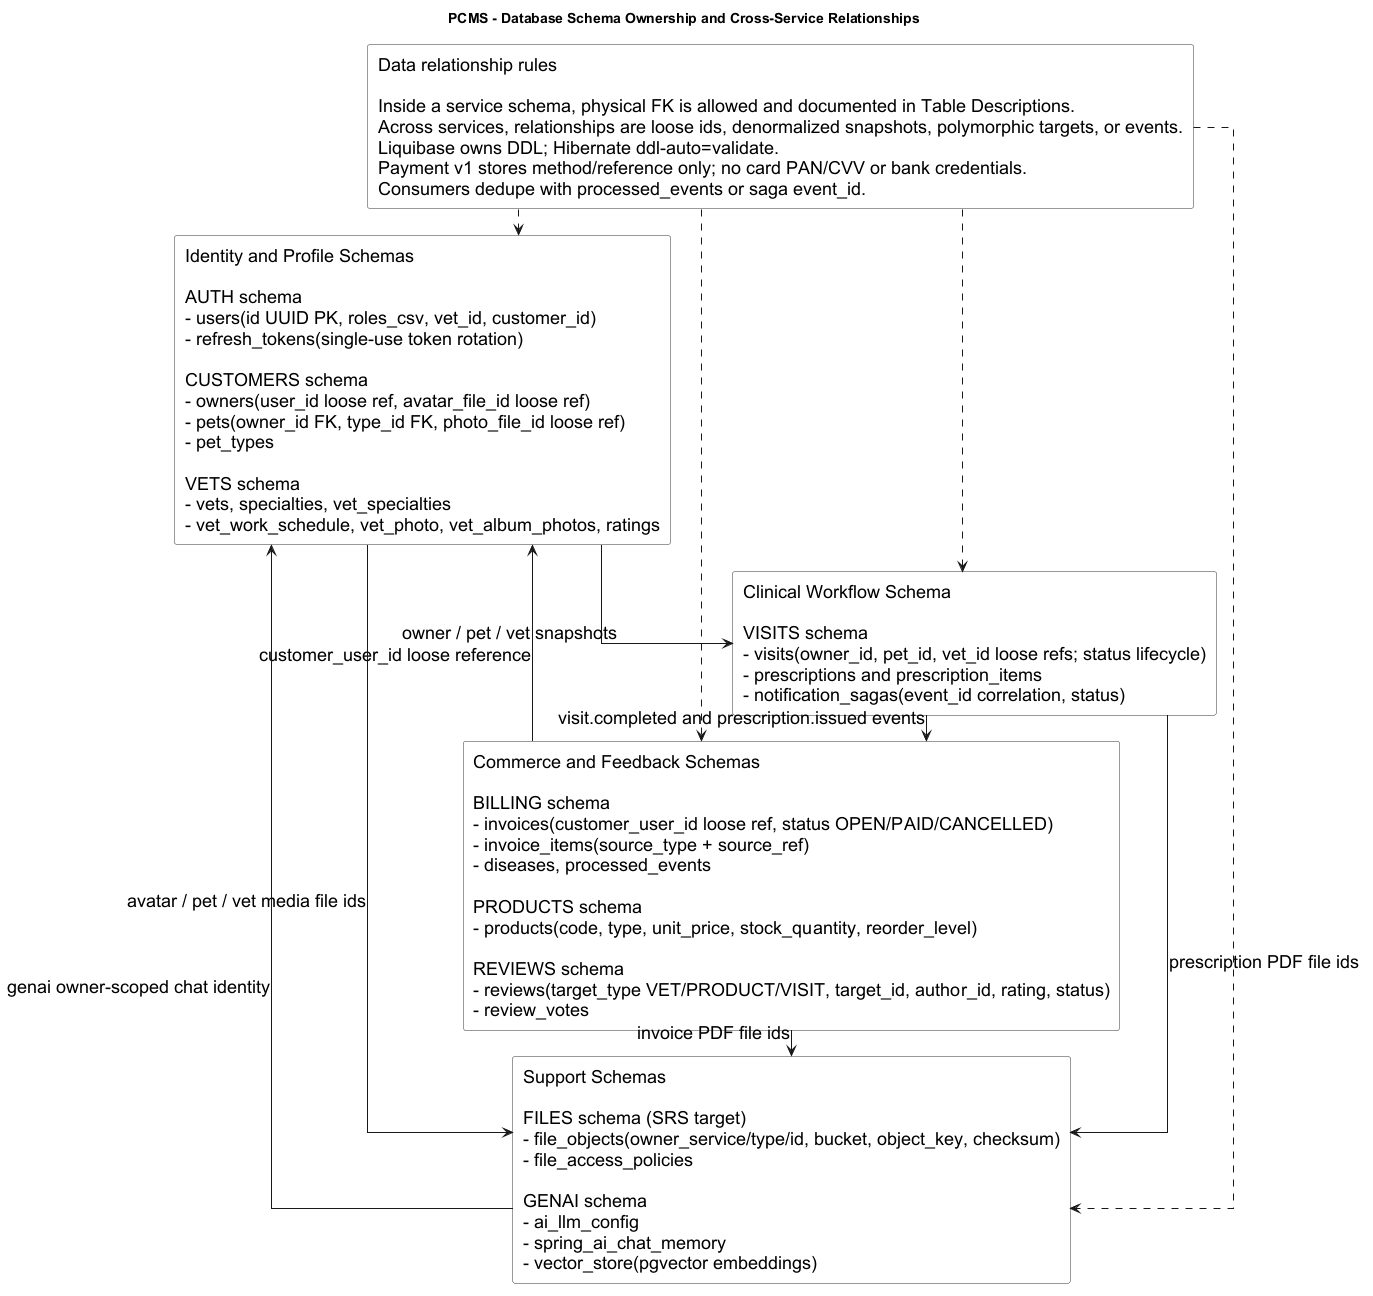

The diagram above was rendered by PlantUML. Its source (embedded in the PNG):
@startuml
title PCMS - Database Schema Ownership and Cross-Service Relationships

top to bottom direction
skinparam shadowing false
skinparam linetype ortho
skinparam componentStyle rectangle
skinparam defaultFontName Arial
skinparam defaultFontSize 18
skinparam nodesep 20
skinparam ranksep 26
skinparam component {
  BorderColor #333333
  BackgroundColor #FFFFFF
}

component "Identity and Profile Schemas\n\nAUTH schema\n- users(id UUID PK, roles_csv, vet_id, customer_id)\n- refresh_tokens(single-use token rotation)\n\nCUSTOMERS schema\n- owners(user_id loose ref, avatar_file_id loose ref)\n- pets(owner_id FK, type_id FK, photo_file_id loose ref)\n- pet_types\n\nVETS schema\n- vets, specialties, vet_specialties\n- vet_work_schedule, vet_photo, vet_album_photos, ratings" as identity

component "Clinical Workflow Schema\n\nVISITS schema\n- visits(owner_id, pet_id, vet_id loose refs; status lifecycle)\n- prescriptions and prescription_items\n- notification_sagas(event_id correlation, status)" as clinical

component "Commerce and Feedback Schemas\n\nBILLING schema\n- invoices(customer_user_id loose ref, status OPEN/PAID/CANCELLED)\n- invoice_items(source_type + source_ref)\n- diseases, processed_events\n\nPRODUCTS schema\n- products(code, type, unit_price, stock_quantity, reorder_level)\n\nREVIEWS schema\n- reviews(target_type VET/PRODUCT/VISIT, target_id, author_id, rating, status)\n- review_votes" as commerce

component "Support Schemas\n\nFILES schema (SRS target)\n- file_objects(owner_service/type/id, bucket, object_key, checksum)\n- file_access_policies\n\nGENAI schema\n- ai_llm_config\n- spring_ai_chat_memory\n- vector_store(pgvector embeddings)" as support

component "Data relationship rules\n\nInside a service schema, physical FK is allowed and documented in Table Descriptions.\nAcross services, relationships are loose ids, denormalized snapshots, polymorphic targets, or events.\nLiquibase owns DDL; Hibernate ddl-auto=validate.\nPayment v1 stores method/reference only; no card PAN/CVV or bank credentials.\nConsumers dedupe with processed_events or saga event_id." as rules

identity --> clinical : owner / pet / vet snapshots
clinical --> commerce : visit.completed and prescription.issued events
commerce --> identity : customer_user_id loose reference
identity --> support : avatar / pet / vet media file ids
clinical --> support : prescription PDF file ids
commerce --> support : invoice PDF file ids
support --> identity : genai owner-scoped chat identity
rules ..> identity
rules ..> clinical
rules ..> commerce
rules ..> support

@enduml